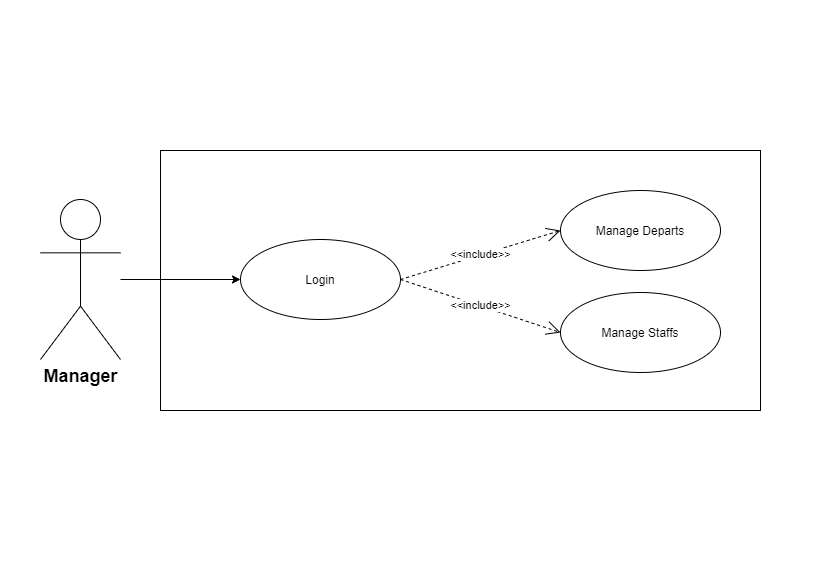

The diagram above was exported from draw.io. Its source (the exported page's mxGraphModel, read from the mxfile embedded in the PNG):
<mxGraphModel dx="1101" dy="584" grid="1" gridSize="10" guides="1" tooltips="1" connect="1" arrows="1" fold="1" page="1" pageScale="1" pageWidth="827" pageHeight="583" math="0" shadow="0">
  <root>
    <mxCell id="0" />
    <mxCell id="1" parent="0" />
    <mxCell id="omhKfj6aUwzUR_jZCZY--1" style="edgeStyle=none;rounded=0;orthogonalLoop=1;jettySize=auto;html=1;entryX=0;entryY=0.5;entryDx=0;entryDy=0;" edge="1" parent="1" source="omhKfj6aUwzUR_jZCZY--2" target="omhKfj6aUwzUR_jZCZY--3">
      <mxGeometry relative="1" as="geometry">
        <mxPoint x="200" y="279" as="targetPoint" />
      </mxGeometry>
    </mxCell>
    <mxCell id="omhKfj6aUwzUR_jZCZY--2" value="&lt;b&gt;&lt;font style=&quot;font-size: 18px&quot;&gt;Manager&lt;/font&gt;&lt;/b&gt;" style="shape=umlActor;verticalLabelPosition=bottom;verticalAlign=top;html=1;" vertex="1" parent="1">
      <mxGeometry x="40" y="199" width="80" height="160" as="geometry" />
    </mxCell>
    <mxCell id="omhKfj6aUwzUR_jZCZY--3" value="Login" style="ellipse;whiteSpace=wrap;html=1;" vertex="1" parent="1">
      <mxGeometry x="240" y="239" width="160" height="80" as="geometry" />
    </mxCell>
    <mxCell id="omhKfj6aUwzUR_jZCZY--5" value="Manage Staffs" style="ellipse;whiteSpace=wrap;html=1;" vertex="1" parent="1">
      <mxGeometry x="560" y="292" width="160" height="80" as="geometry" />
    </mxCell>
    <mxCell id="omhKfj6aUwzUR_jZCZY--6" value="&lt;font face=&quot;helvetica&quot;&gt;Manage Departs&lt;/font&gt;" style="ellipse;whiteSpace=wrap;html=1;" vertex="1" parent="1">
      <mxGeometry x="560" y="190" width="160" height="80" as="geometry" />
    </mxCell>
    <mxCell id="omhKfj6aUwzUR_jZCZY--10" value="&amp;lt;&amp;lt;include&amp;gt;&amp;gt;" style="endArrow=open;endSize=12;dashed=1;html=1;entryX=0;entryY=0.5;entryDx=0;entryDy=0;exitX=1;exitY=0.5;exitDx=0;exitDy=0;" edge="1" parent="1" source="omhKfj6aUwzUR_jZCZY--3" target="omhKfj6aUwzUR_jZCZY--6">
      <mxGeometry width="160" relative="1" as="geometry">
        <mxPoint x="410" y="288.28999999999985" as="sourcePoint" />
        <mxPoint x="474.43145750507847" y="97.28427124746088" as="targetPoint" />
      </mxGeometry>
    </mxCell>
    <mxCell id="omhKfj6aUwzUR_jZCZY--12" value="&amp;lt;&amp;lt;include&amp;gt;&amp;gt;" style="endArrow=open;endSize=12;dashed=1;html=1;entryX=0;entryY=0.5;entryDx=0;entryDy=0;exitX=1;exitY=0.5;exitDx=0;exitDy=0;" edge="1" parent="1" source="omhKfj6aUwzUR_jZCZY--3" target="omhKfj6aUwzUR_jZCZY--5">
      <mxGeometry width="160" relative="1" as="geometry">
        <mxPoint x="420" y="299" as="sourcePoint" />
        <mxPoint x="563.4314575050739" y="197.28427124746304" as="targetPoint" />
      </mxGeometry>
    </mxCell>
    <mxCell id="omhKfj6aUwzUR_jZCZY--15" value="" style="html=1;fillColor=none;" vertex="1" parent="1">
      <mxGeometry x="160" y="150" width="600" height="260" as="geometry" />
    </mxCell>
  </root>
</mxGraphModel>